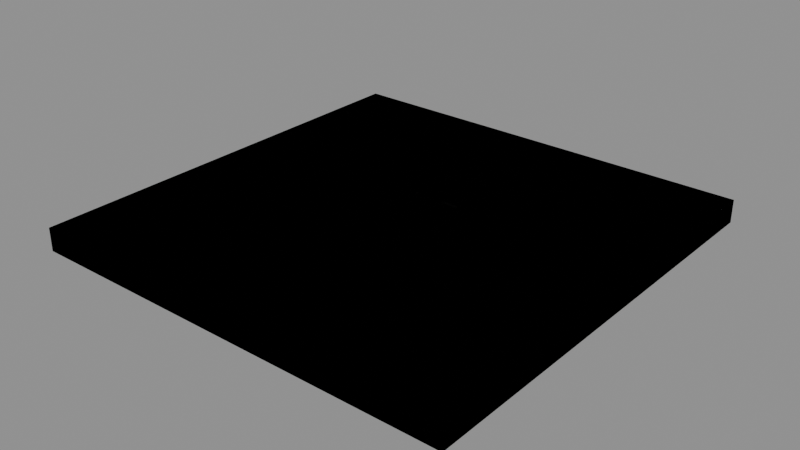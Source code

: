 # Source: Kit_Steel_Floor_Fractured.blend  (saved by Blender 4.2.66; exported with 4.5.12 LTS)
import bpy
from mathutils import Matrix  # noqa: F401  (used for matrix-valued properties, if any)

bpy.ops.wm.read_factory_settings(use_empty=True)
scene = bpy.context.scene
scene.name = 'Scene'

# ---- images (referenced by path relative to the original .blend; pixels are not part of the script)
import os
ASSET_DIR = os.environ.get("B2B_ASSET_DIR", "")  # directory of the original .blend (textures are referenced by path, not embedded)
HERE = os.path.dirname(os.path.abspath(__file__))  # packed textures are extracted next to this script under _unpacked/

def load_image(name, relpath, width, height, colorspace="sRGB"):
    """Load a texture the original file referenced (path relative to the .blend, or extracted next to this script)."""
    p = next((c for c in (os.path.join(HERE, relpath), os.path.join(ASSET_DIR, relpath)) if relpath and os.path.exists(c)), "")
    if p:
        img = bpy.data.images.load(p, check_existing=True)
        img.name = name
    else:  # same state as the original file: an image datablock whose file is absent (Cycles renders it pink)
        img = bpy.data.images.new(name, width, height)
        img.source = "FILE"
        img.filepath = "//" + (relpath or name)
    img.colorspace_settings.name = colorspace
    return img
img_t_palette_256_png = load_image('T_Palette_256.png', 'T_Palette_256.png', 1024, 1024, 'sRGB')
img_t_steel_inner_256_png = load_image('T_Steel_Inner_256.png', 'T_Steel_Inner_256.png', 1024, 1024, 'sRGB')

# ---- materials (node trees are filled in below, after node groups)
mat_m_palette = bpy.data.materials.new('M_Palette')
mat_m_steel_inner = bpy.data.materials.new('M_Steel_Inner')

# ---- material node trees
mat_m_palette.use_nodes = True; mat_m_palette.node_tree.nodes.clear()
_N = mat_m_palette.node_tree.nodes; _L = mat_m_palette.node_tree.links
n0 = _N.new('ShaderNodeBsdfPrincipled'); n0.name = 'Principled BSDF'; n0.location = (10, 300)
n0.inputs[1].default_value = 0.8
n0.inputs[2].default_value = 0.3
n1 = _N.new('ShaderNodeOutputMaterial'); n1.name = 'Material Output'; n1.location = (300, 300)
n2 = _N.new('ShaderNodeTexImage'); n2.name = 'Image Texture'; n2.location = (0, 0)
n2.image = img_t_palette_256_png
n2.interpolation = 'Closest'
_L.new(n0.outputs[0], n1.inputs[0])
_L.new(n2.outputs[0], n0.inputs[0])
n1.is_active_output = True
mat_m_steel_inner.use_nodes = True; mat_m_steel_inner.node_tree.nodes.clear()
_N = mat_m_steel_inner.node_tree.nodes; _L = mat_m_steel_inner.node_tree.links
n0 = _N.new('ShaderNodeBsdfPrincipled'); n0.name = 'Principled BSDF'; n0.location = (10, 300)
n0.inputs[2].default_value = 0.8
n1 = _N.new('ShaderNodeOutputMaterial'); n1.name = 'Material Output'; n1.location = (300, 300)
n2 = _N.new('ShaderNodeTexImage'); n2.name = 'Image Texture'; n2.location = (0, 0)
n2.image = img_t_steel_inner_256_png
n2.interpolation = 'Closest'
_L.new(n0.outputs[0], n1.inputs[0])
_L.new(n2.outputs[0], n0.inputs[0])
n1.is_active_output = True

# ---- meshes
me_kit_steel_floor_frag_01 = bpy.data.meshes.new('Kit_Steel_Floor_frag_01')
me_kit_steel_floor_frag_01.from_pydata([(-0.5574, -0.62, -0.08004), (-0.5574, -0.62, 0.07996), (0.8132, -0.62, -0.08004), (0.8162, -0.62, 0.07996), (0.2988, 0.6715, 0.07996), (0.296, 0.6709, -0.08004), (-0.5574, 0.7862, -0.08004), (-0.5574, 0.7872, 0.07996)], [], [(5, 6, 7, 4), (5, 4, 3, 2), (2, 3, 1, 0), (4, 7, 1, 3), (6, 5, 2, 0), (0, 1, 7, 6)])
me_kit_steel_floor_frag_01.polygons.foreach_set('material_index', [1, 1, 0, 0, 0, 0])
_uv = me_kit_steel_floor_frag_01.uv_layers.new(name='Float2')
_uv.uv.foreach_set('vector', [0.8422, 0.9919, 0.0, 0.1566, 0.1551, 0.0, 1.0, 0.838, 0.9032, 0.0, 1.0, 0.1042, 0.0964, 0.9487, 0.0, 0.8441, 0.125, 0.625, 0.125, 0.625, 0.125, 0.625, 0.125, 0.625, 0.125, 0.625, 0.125, 0.625, 0.125, 0.625, 0.125, 0.625, 0.125, 0.625, 0.125, 0.625, 0.125, 0.625, 0.125, 0.625, 0.125, 0.625, 0.125, 0.625, 0.125, 0.625, 0.125, 0.625])
me_kit_steel_floor_frag_01.materials.append(mat_m_palette)
me_kit_steel_floor_frag_01.materials.append(mat_m_steel_inner)
me_kit_steel_floor_frag_01.update()
me_ucx_kit_steel_floor_frag_01 = bpy.data.meshes.new('UCX_Kit_Steel_Floor_frag_01')
me_ucx_kit_steel_floor_frag_01.from_pydata([(-0.5574, -0.62, -0.08004), (-0.5574, -0.62, 0.07996), (0.8132, -0.62, -0.08004), (0.8162, -0.62, 0.07996), (0.2988, 0.6715, 0.07996), (0.296, 0.6709, -0.08004), (-0.5574, 0.7862, -0.08004), (-0.5574, 0.7872, 0.07996)], [], [(5, 6, 7, 4), (5, 4, 3, 2), (2, 3, 1, 0), (4, 7, 1, 3), (6, 5, 2, 0), (0, 1, 7, 6)])
_uv = me_ucx_kit_steel_floor_frag_01.uv_layers.new(name='Float2')
_uv.uv.foreach_set('vector', [0.8422, 0.9919, 0.0, 0.1566, 0.1551, 0.0, 1.0, 0.838, 0.9032, 0.0, 1.0, 0.1042, 0.0964, 0.9487, 0.0, 0.8441, 0.125, 0.625, 0.125, 0.625, 0.125, 0.625, 0.125, 0.625, 0.125, 0.625, 0.125, 0.625, 0.125, 0.625, 0.125, 0.625, 0.125, 0.625, 0.125, 0.625, 0.125, 0.625, 0.125, 0.625, 0.125, 0.625, 0.125, 0.625, 0.125, 0.625, 0.125, 0.625])
me_ucx_kit_steel_floor_frag_01.update()
me_kit_steel_floor_frag_02 = bpy.data.meshes.new('Kit_Steel_Floor_frag_02')
me_kit_steel_floor_frag_02.from_pydata([(-0.5738, 0.8486, -0.08002), (-0.5738, 0.8486, 0.07998), (0.2824, -0.8599, 0.07998), (0.2796, -0.8605, -0.08002), (0.3459, 0.8486, -0.08002), (0.7603, -0.3532, -0.08002), (-0.5738, -0.7452, -0.08002), (-0.5738, -0.7442, 0.07998), (0.7628, -0.3529, 0.07998), (0.3485, 0.8486, 0.07998)], [], [(6, 7, 1, 0), (8, 5, 4, 9), (0, 4, 5, 3, 6), (3, 5, 8, 2), (0, 1, 9, 4), (9, 1, 7, 2, 8), (3, 2, 7, 6)])
me_kit_steel_floor_frag_02.polygons.foreach_set('material_index', [0, 1, 0, 1, 0, 0, 1])
_uv = me_kit_steel_floor_frag_02.uv_layers.new(name='Float2')
_uv.uv.foreach_set('vector', [0.125, 0.625, 0.125, 0.625, 0.125, 0.625, 0.125, 0.625, 0.1065, 0.9621, 0.0, 0.8492, 0.8937, 0.0, 1.0, 0.1131, 0.125, 0.625, 0.125, 0.625, 0.125, 0.625, 0.125, 0.625, 0.125, 0.625, 0.0, 0.6173, 0.8563, 0.0, 1.0, 0.1944, 0.1442, 0.8113, 0.125, 0.625, 0.125, 0.625, 0.125, 0.625, 0.125, 0.625, 0.125, 0.625, 0.125, 0.625, 0.125, 0.625, 0.125, 0.625, 0.125, 0.625, 0.1578, 0.9919, 0.0, 0.838, 0.8449, 0.0, 1.0, 0.1566])
me_kit_steel_floor_frag_02.materials.append(mat_m_palette)
me_kit_steel_floor_frag_02.materials.append(mat_m_steel_inner)
me_kit_steel_floor_frag_02.update()
me_ucx_kit_steel_floor_frag_02 = bpy.data.meshes.new('UCX_Kit_Steel_Floor_frag_02')
me_ucx_kit_steel_floor_frag_02.from_pydata([(-0.5738, 0.8486, -0.08002), (-0.5738, 0.8486, 0.07998), (0.2824, -0.8599, 0.07998), (0.2796, -0.8605, -0.08002), (0.3459, 0.8486, -0.08002), (0.7603, -0.3532, -0.08002), (-0.5738, -0.7452, -0.08002), (-0.5738, -0.7442, 0.07998), (0.7628, -0.3529, 0.07998), (0.3485, 0.8486, 0.07998)], [], [(6, 7, 1, 0), (8, 5, 4, 9), (0, 4, 5, 3, 6), (3, 5, 8, 2), (0, 1, 9, 4), (9, 1, 7, 2, 8), (3, 2, 7, 6)])
_uv = me_ucx_kit_steel_floor_frag_02.uv_layers.new(name='Float2')
_uv.uv.foreach_set('vector', [0.125, 0.625, 0.125, 0.625, 0.125, 0.625, 0.125, 0.625, 0.1065, 0.9621, 0.0, 0.8492, 0.8937, 0.0, 1.0, 0.1131, 0.125, 0.625, 0.125, 0.625, 0.125, 0.625, 0.125, 0.625, 0.125, 0.625, 0.0, 0.6173, 0.8563, 0.0, 1.0, 0.1944, 0.1442, 0.8113, 0.125, 0.625, 0.125, 0.625, 0.125, 0.625, 0.125, 0.625, 0.125, 0.625, 0.125, 0.625, 0.125, 0.625, 0.125, 0.625, 0.125, 0.625, 0.1578, 0.9919, 0.0, 0.838, 0.8449, 0.0, 1.0, 0.1566])
me_ucx_kit_steel_floor_frag_02.update()
me_kit_steel_floor_frag_03 = bpy.data.meshes.new('Kit_Steel_Floor_frag_03')
me_kit_steel_floor_frag_03.from_pydata([(-0.07213, -1.062, -0.08004), (-0.06556, -1.062, 0.07996), (-0.6516, 0.2295, 0.07996), (-0.6544, 0.2289, -0.08004), (0.7288, 0.2938, 0.07996), (0.7245, 0.2976, -0.08004), (-0.1712, 0.7365, 0.07996), (0.2191, 0.7331, 0.07996), (-0.1372, -1.062, -0.08004), (-0.1342, -1.062, 0.07996), (0.2197, 0.7328, -0.08004), (-0.1736, 0.7362, -0.08004)], [], [(7, 6, 2, 9, 1, 4), (4, 5, 10, 7), (1, 0, 5, 4), (11, 10, 5, 0, 8, 3), (0, 1, 9, 8), (10, 11, 6, 7), (8, 9, 2, 3), (3, 2, 6, 11)])
me_kit_steel_floor_frag_03.polygons.foreach_set('material_index', [0, 1, 1, 0, 0, 1, 1, 1])
_uv = me_kit_steel_floor_frag_03.uv_layers.new(name='Float2')
_uv.uv.foreach_set('vector', [0.125, 0.625, 0.125, 0.625, 0.125, 0.625, 0.125, 0.625, 0.125, 0.625, 0.125, 0.625, 1.0, 0.6421, 0.84, 0.8382, 0.0, 0.2022, 0.1519, 0.0, 0.08133, 0.8734, 0.0, 0.7814, 0.9213, 0.0, 1.0, 0.09417, 0.125, 0.625, 0.125, 0.625, 0.125, 0.625, 0.125, 0.625, 0.125, 0.625, 0.125, 0.625, 0.125, 0.625, 0.125, 0.625, 0.125, 0.625, 0.125, 0.625, 0.7115, 0.9964, 0.0, 0.285, 0.2939, 0.0, 1.0, 0.7061, 1.0, 0.8441, 0.9036, 0.9487, 0.0, 0.1042, 0.09682, 0.0, 1.0, 0.6173, 0.8558, 0.8113, 0.0, 0.1944, 0.1437, 0.0])
me_kit_steel_floor_frag_03.materials.append(mat_m_palette)
me_kit_steel_floor_frag_03.materials.append(mat_m_steel_inner)
me_kit_steel_floor_frag_03.update()
me_ucx_kit_steel_floor_frag_03 = bpy.data.meshes.new('UCX_Kit_Steel_Floor_frag_03')
me_ucx_kit_steel_floor_frag_03.from_pydata([(-0.07213, -1.062, -0.08004), (-0.06556, -1.062, 0.07996), (-0.6516, 0.2295, 0.07996), (-0.6544, 0.2289, -0.08004), (0.7288, 0.2938, 0.07996), (0.7245, 0.2976, -0.08004), (-0.1712, 0.7365, 0.07996), (0.2191, 0.7331, 0.07996), (-0.1372, -1.062, -0.08004), (-0.1342, -1.062, 0.07996), (0.2197, 0.7328, -0.08004), (-0.1736, 0.7362, -0.08004)], [], [(7, 6, 2, 9, 1, 4), (4, 5, 10, 7), (1, 0, 5, 4), (11, 10, 5, 0, 8, 3), (0, 1, 9, 8), (10, 11, 6, 7), (8, 9, 2, 3), (3, 2, 6, 11)])
_uv = me_ucx_kit_steel_floor_frag_03.uv_layers.new(name='Float2')
_uv.uv.foreach_set('vector', [0.125, 0.625, 0.125, 0.625, 0.125, 0.625, 0.125, 0.625, 0.125, 0.625, 0.125, 0.625, 1.0, 0.6421, 0.84, 0.8382, 0.0, 0.2022, 0.1519, 0.0, 0.08133, 0.8734, 0.0, 0.7814, 0.9213, 0.0, 1.0, 0.09417, 0.125, 0.625, 0.125, 0.625, 0.125, 0.625, 0.125, 0.625, 0.125, 0.625, 0.125, 0.625, 0.125, 0.625, 0.125, 0.625, 0.125, 0.625, 0.125, 0.625, 0.7115, 0.9964, 0.0, 0.285, 0.2939, 0.0, 1.0, 0.7061, 1.0, 0.8441, 0.9036, 0.9487, 0.0, 0.1042, 0.09682, 0.0, 1.0, 0.6173, 0.8558, 0.8113, 0.0, 0.1944, 0.1437, 0.0])
me_ucx_kit_steel_floor_frag_03.update()
me_kit_steel_floor_frag_04 = bpy.data.meshes.new('Kit_Steel_Floor_frag_04')
me_kit_steel_floor_frag_04.from_pydata([(-0.7841, 0.4733, -0.07996), (-0.7816, 0.4733, 0.08004), (1.006, 0.4733, -0.07996), (-0.3698, -0.7285, -0.07996), (-0.3673, -0.7282, 0.08004), (1.005, 0.4733, 0.08004), (0.02302, -0.7315, 0.08004), (0.02354, -0.7318, -0.07996)], [], [(0, 2, 7, 3), (7, 2, 5, 6), (3, 4, 1, 0), (3, 7, 6, 4), (5, 1, 4, 6), (0, 1, 5, 2)])
me_kit_steel_floor_frag_04.polygons.foreach_set('material_index', [0, 1, 1, 1, 0, 0])
_uv = me_kit_steel_floor_frag_04.uv_layers.new(name='Float2')
_uv.uv.foreach_set('vector', [0.125, 0.625, 0.125, 0.625, 0.125, 0.625, 0.125, 0.625, 0.0, 0.7197, 0.9262, 0.0, 1.0, 0.09554, 0.07401, 0.815, 1.0, 0.8492, 0.8935, 0.9621, 0.0, 0.1131, 0.1063, 0.0, 1.0, 0.285, 0.2885, 0.9964, 0.0, 0.7061, 0.7061, 0.0, 0.125, 0.625, 0.125, 0.625, 0.125, 0.625, 0.125, 0.625, 0.125, 0.625, 0.125, 0.625, 0.125, 0.625, 0.125, 0.625])
me_kit_steel_floor_frag_04.materials.append(mat_m_palette)
me_kit_steel_floor_frag_04.materials.append(mat_m_steel_inner)
me_kit_steel_floor_frag_04.update()
me_ucx_kit_steel_floor_frag_04 = bpy.data.meshes.new('UCX_Kit_Steel_Floor_frag_04')
me_ucx_kit_steel_floor_frag_04.from_pydata([(-0.7841, 0.4733, -0.07996), (-0.7816, 0.4733, 0.08004), (1.006, 0.4733, -0.07996), (-0.3698, -0.7285, -0.07996), (-0.3673, -0.7282, 0.08004), (1.005, 0.4733, 0.08004), (0.02302, -0.7315, 0.08004), (0.02354, -0.7318, -0.07996)], [], [(0, 2, 7, 3), (7, 2, 5, 6), (3, 4, 1, 0), (3, 7, 6, 4), (5, 1, 4, 6), (0, 1, 5, 2)])
_uv = me_ucx_kit_steel_floor_frag_04.uv_layers.new(name='Float2')
_uv.uv.foreach_set('vector', [0.125, 0.625, 0.125, 0.625, 0.125, 0.625, 0.125, 0.625, 0.0, 0.7197, 0.9262, 0.0, 1.0, 0.09554, 0.07401, 0.815, 1.0, 0.8492, 0.8935, 0.9621, 0.0, 0.1131, 0.1063, 0.0, 1.0, 0.285, 0.2885, 0.9964, 0.0, 0.7061, 0.7061, 0.0, 0.125, 0.625, 0.125, 0.625, 0.125, 0.625, 0.125, 0.625, 0.125, 0.625, 0.125, 0.625, 0.125, 0.625, 0.125, 0.625])
me_ucx_kit_steel_floor_frag_04.update()
me_kit_steel_floor_frag_05 = bpy.data.meshes.new('Kit_Steel_Floor_frag_05')
me_kit_steel_floor_frag_05.from_pydata([(0.6143, -0.581, -0.0799), (0.6143, -0.581, 0.0801), (-0.1491, 0.7749, 0.0801), (-0.1534, 0.7787, -0.0799), (0.6143, 0.6636, -0.0799), (0.6143, 0.6604, 0.0801), (-0.95, -0.581, -0.0799), (-0.9435, -0.581, 0.0801)], [], [(2, 7, 1, 5), (4, 3, 2, 5), (4, 5, 1, 0), (6, 3, 4, 0), (0, 1, 7, 6), (6, 7, 2, 3)])
me_kit_steel_floor_frag_05.polygons.foreach_set('material_index', [0, 1, 0, 0, 0, 1])
_uv = me_kit_steel_floor_frag_05.uv_layers.new(name='Float2')
_uv.uv.foreach_set('vector', [0.125, 0.625, 0.125, 0.625, 0.125, 0.625, 0.125, 0.625, 0.8306, 0.9853, 0.0, 0.1661, 0.174, 0.0, 1.0, 0.8146, 0.125, 0.625, 0.125, 0.625, 0.125, 0.625, 0.125, 0.625, 0.125, 0.625, 0.125, 0.625, 0.125, 0.625, 0.125, 0.625, 0.125, 0.625, 0.125, 0.625, 0.125, 0.625, 0.125, 0.625, 1.0, 0.7814, 0.9187, 0.8734, 0.0, 0.09417, 0.07872, 0.0])
me_kit_steel_floor_frag_05.materials.append(mat_m_palette)
me_kit_steel_floor_frag_05.materials.append(mat_m_steel_inner)
me_kit_steel_floor_frag_05.update()
me_ucx_kit_steel_floor_frag_05 = bpy.data.meshes.new('UCX_Kit_Steel_Floor_frag_05')
me_ucx_kit_steel_floor_frag_05.from_pydata([(0.6143, -0.581, -0.0799), (0.6143, -0.581, 0.0801), (-0.1491, 0.7749, 0.0801), (-0.1534, 0.7787, -0.0799), (0.6143, 0.6636, -0.0799), (0.6143, 0.6604, 0.0801), (-0.95, -0.581, -0.0799), (-0.9435, -0.581, 0.0801)], [], [(2, 7, 1, 5), (4, 3, 2, 5), (4, 5, 1, 0), (6, 3, 4, 0), (0, 1, 7, 6), (6, 7, 2, 3)])
_uv = me_ucx_kit_steel_floor_frag_05.uv_layers.new(name='Float2')
_uv.uv.foreach_set('vector', [0.125, 0.625, 0.125, 0.625, 0.125, 0.625, 0.125, 0.625, 0.8306, 0.9853, 0.0, 0.1661, 0.174, 0.0, 1.0, 0.8146, 0.125, 0.625, 0.125, 0.625, 0.125, 0.625, 0.125, 0.625, 0.125, 0.625, 0.125, 0.625, 0.125, 0.625, 0.125, 0.625, 0.125, 0.625, 0.125, 0.625, 0.125, 0.625, 0.125, 0.625, 1.0, 0.7814, 0.9187, 0.8734, 0.0, 0.09417, 0.07872, 0.0])
me_ucx_kit_steel_floor_frag_05.update()
me_kit_steel_floor_frag_06 = bpy.data.meshes.new('Kit_Steel_Floor_frag_06')
me_kit_steel_floor_frag_06.from_pydata([(-0.307, -0.6718, -0.08003), (0.4608, -0.7901, 0.07997), (0.1696, 0.9685, 0.07997), (0.1704, 0.9685, -0.08003), (-0.8118, -0.2366, -0.08003), (-0.8123, -0.2363, 0.07997), (0.4608, 0.9685, -0.08003), (0.4608, 0.9685, 0.07997), (0.4608, -0.7869, -0.08003), (-0.3027, -0.6756, 0.07997)], [], [(3, 2, 7, 6), (0, 9, 5, 4), (7, 2, 5, 9, 1), (3, 6, 8, 0, 4), (9, 0, 8, 1), (4, 5, 2, 3), (6, 7, 1, 8)])
me_kit_steel_floor_frag_06.polygons.foreach_set('material_index', [0, 1, 0, 0, 1, 1, 0])
_uv = me_kit_steel_floor_frag_06.uv_layers.new(name='Float2')
_uv.uv.foreach_set('vector', [0.125, 0.625, 0.125, 0.625, 0.125, 0.625, 0.125, 0.625, 0.16, 0.8382, 0.0, 0.6421, 0.8481, 0.0, 1.0, 0.2022, 0.125, 0.625, 0.125, 0.625, 0.125, 0.625, 0.125, 0.625, 0.125, 0.625, 0.125, 0.625, 0.125, 0.625, 0.125, 0.625, 0.125, 0.625, 0.125, 0.625, 0.826, 0.0, 1.0, 0.1661, 0.1694, 0.9853, 0.0, 0.8146, 1.0, 0.7197, 0.926, 0.815, 0.0, 0.09554, 0.07378, 0.0, 0.125, 0.625, 0.125, 0.625, 0.125, 0.625, 0.125, 0.625])
me_kit_steel_floor_frag_06.materials.append(mat_m_palette)
me_kit_steel_floor_frag_06.materials.append(mat_m_steel_inner)
me_kit_steel_floor_frag_06.update()
me_ucx_kit_steel_floor_frag_06 = bpy.data.meshes.new('UCX_Kit_Steel_Floor_frag_06')
me_ucx_kit_steel_floor_frag_06.from_pydata([(-0.307, -0.6718, -0.08003), (0.4608, -0.7901, 0.07997), (0.1696, 0.9685, 0.07997), (0.1704, 0.9685, -0.08003), (-0.8118, -0.2366, -0.08003), (-0.8123, -0.2363, 0.07997), (0.4608, 0.9685, -0.08003), (0.4608, 0.9685, 0.07997), (0.4608, -0.7869, -0.08003), (-0.3027, -0.6756, 0.07997)], [], [(3, 2, 7, 6), (0, 9, 5, 4), (7, 2, 5, 9, 1), (3, 6, 8, 0, 4), (9, 0, 8, 1), (4, 5, 2, 3), (6, 7, 1, 8)])
_uv = me_ucx_kit_steel_floor_frag_06.uv_layers.new(name='Float2')
_uv.uv.foreach_set('vector', [0.125, 0.625, 0.125, 0.625, 0.125, 0.625, 0.125, 0.625, 0.16, 0.8382, 0.0, 0.6421, 0.8481, 0.0, 1.0, 0.2022, 0.125, 0.625, 0.125, 0.625, 0.125, 0.625, 0.125, 0.625, 0.125, 0.625, 0.125, 0.625, 0.125, 0.625, 0.125, 0.625, 0.125, 0.625, 0.125, 0.625, 0.826, 0.0, 1.0, 0.1661, 0.1694, 0.9853, 0.0, 0.8146, 1.0, 0.7197, 0.926, 0.815, 0.0, 0.09554, 0.07378, 0.0, 0.125, 0.625, 0.125, 0.625, 0.125, 0.625, 0.125, 0.625])
me_ucx_kit_steel_floor_frag_06.update()

# ---- objects
ob_kit_steel_floor_fractured = bpy.data.objects.new('Kit_Steel_Floor_Fractured', None)
ob_kit_steel_floor_frag_01 = bpy.data.objects.new('Kit_Steel_Floor_frag_01', me_kit_steel_floor_frag_01)
ob_ucx_kit_steel_floor_frag_01 = bpy.data.objects.new('UCX_Kit_Steel_Floor_frag_01', me_ucx_kit_steel_floor_frag_01)
ob_kit_steel_floor_frag_02 = bpy.data.objects.new('Kit_Steel_Floor_frag_02', me_kit_steel_floor_frag_02)
ob_ucx_kit_steel_floor_frag_02 = bpy.data.objects.new('UCX_Kit_Steel_Floor_frag_02', me_ucx_kit_steel_floor_frag_02)
ob_kit_steel_floor_frag_03 = bpy.data.objects.new('Kit_Steel_Floor_frag_03', me_kit_steel_floor_frag_03)
ob_ucx_kit_steel_floor_frag_03 = bpy.data.objects.new('UCX_Kit_Steel_Floor_frag_03', me_ucx_kit_steel_floor_frag_03)
ob_kit_steel_floor_frag_04 = bpy.data.objects.new('Kit_Steel_Floor_frag_04', me_kit_steel_floor_frag_04)
ob_ucx_kit_steel_floor_frag_04 = bpy.data.objects.new('UCX_Kit_Steel_Floor_frag_04', me_ucx_kit_steel_floor_frag_04)
ob_kit_steel_floor_frag_05 = bpy.data.objects.new('Kit_Steel_Floor_frag_05', me_kit_steel_floor_frag_05)
ob_ucx_kit_steel_floor_frag_05 = bpy.data.objects.new('UCX_Kit_Steel_Floor_frag_05', me_ucx_kit_steel_floor_frag_05)
ob_kit_steel_floor_frag_06 = bpy.data.objects.new('Kit_Steel_Floor_frag_06', me_kit_steel_floor_frag_06)
ob_ucx_kit_steel_floor_frag_06 = bpy.data.objects.new('UCX_Kit_Steel_Floor_frag_06', me_ucx_kit_steel_floor_frag_06)
ob_jnt_kit_steel_floor_frag_01__kit_steel_floor_frag_02 = bpy.data.objects.new('JNT_Kit_Steel_Floor_frag_01__Kit_Steel_Floor_frag_02', None)
ob_jnt_kit_steel_floor_frag_01__kit_steel_floor_frag_03 = bpy.data.objects.new('JNT_Kit_Steel_Floor_frag_01__Kit_Steel_Floor_frag_03', None)
ob_jnt_kit_steel_floor_frag_02__kit_steel_floor_frag_03 = bpy.data.objects.new('JNT_Kit_Steel_Floor_frag_02__Kit_Steel_Floor_frag_03', None)
ob_jnt_kit_steel_floor_frag_02__kit_steel_floor_frag_04 = bpy.data.objects.new('JNT_Kit_Steel_Floor_frag_02__Kit_Steel_Floor_frag_04', None)
ob_jnt_kit_steel_floor_frag_03__kit_steel_floor_frag_04 = bpy.data.objects.new('JNT_Kit_Steel_Floor_frag_03__Kit_Steel_Floor_frag_04', None)
ob_jnt_kit_steel_floor_frag_03__kit_steel_floor_frag_05 = bpy.data.objects.new('JNT_Kit_Steel_Floor_frag_03__Kit_Steel_Floor_frag_05', None)
ob_jnt_kit_steel_floor_frag_03__kit_steel_floor_frag_06 = bpy.data.objects.new('JNT_Kit_Steel_Floor_frag_03__Kit_Steel_Floor_frag_06', None)
ob_jnt_kit_steel_floor_frag_04__kit_steel_floor_frag_06 = bpy.data.objects.new('JNT_Kit_Steel_Floor_frag_04__Kit_Steel_Floor_frag_06', None)
ob_jnt_kit_steel_floor_frag_05__kit_steel_floor_frag_06 = bpy.data.objects.new('JNT_Kit_Steel_Floor_frag_05__Kit_Steel_Floor_frag_06', None)
ob_anchor_kit_steel_floor_frag_01 = bpy.data.objects.new('ANCHOR_Kit_Steel_Floor_frag_01', None)
ob_anchor_kit_steel_floor_frag_02 = bpy.data.objects.new('ANCHOR_Kit_Steel_Floor_frag_02', None)
ob_anchor_kit_steel_floor_frag_03 = bpy.data.objects.new('ANCHOR_Kit_Steel_Floor_frag_03', None)
ob_anchor_kit_steel_floor_frag_04 = bpy.data.objects.new('ANCHOR_Kit_Steel_Floor_frag_04', None)
ob_anchor_kit_steel_floor_frag_05 = bpy.data.objects.new('ANCHOR_Kit_Steel_Floor_frag_05', None)
ob_anchor_kit_steel_floor_frag_06 = bpy.data.objects.new('ANCHOR_Kit_Steel_Floor_frag_06', None)

# ---- transforms, parenting, visibility, modifiers, constraints
ob_kit_steel_floor_fractured.location = (0.0, 0.0, 0.0)
ob_kit_steel_floor_fractured.empty_display_size = 0.2
ob_kit_steel_floor_frag_01.parent = ob_kit_steel_floor_fractured
ob_kit_steel_floor_frag_01.location = (-0.9426, -0.88, 0.08004)
ob_ucx_kit_steel_floor_frag_01.parent = ob_kit_steel_floor_fractured
ob_ucx_kit_steel_floor_frag_01.location = (-0.9426, -0.88, 0.08004)
ob_ucx_kit_steel_floor_frag_01.display_type = 'WIRE'
ob_kit_steel_floor_frag_02.parent = ob_kit_steel_floor_fractured
ob_kit_steel_floor_frag_02.location = (-0.9262, 0.6514, 0.08002)
ob_ucx_kit_steel_floor_frag_02.parent = ob_kit_steel_floor_fractured
ob_ucx_kit_steel_floor_frag_02.location = (-0.9262, 0.6514, 0.08002)
ob_ucx_kit_steel_floor_frag_02.display_type = 'WIRE'
ob_kit_steel_floor_frag_03.parent = ob_kit_steel_floor_fractured
ob_kit_steel_floor_frag_03.location = (0.007763, -0.4379, 0.08004)
ob_ucx_kit_steel_floor_frag_03.parent = ob_kit_steel_floor_fractured
ob_ucx_kit_steel_floor_frag_03.location = (0.007763, -0.4379, 0.08004)
ob_ucx_kit_steel_floor_frag_03.display_type = 'WIRE'
ob_kit_steel_floor_frag_04.parent = ob_kit_steel_floor_fractured
ob_kit_steel_floor_frag_04.location = (0.2039, 1.027, 0.07996)
ob_ucx_kit_steel_floor_frag_04.parent = ob_kit_steel_floor_fractured
ob_ucx_kit_steel_floor_frag_04.location = (0.2039, 1.027, 0.07996)
ob_ucx_kit_steel_floor_frag_04.display_type = 'WIRE'
ob_kit_steel_floor_frag_05.parent = ob_kit_steel_floor_fractured
ob_kit_steel_floor_frag_05.location = (0.8857, -0.919, 0.0799)
ob_ucx_kit_steel_floor_frag_05.parent = ob_kit_steel_floor_fractured
ob_ucx_kit_steel_floor_frag_05.location = (0.8857, -0.919, 0.0799)
ob_ucx_kit_steel_floor_frag_05.display_type = 'WIRE'
ob_kit_steel_floor_frag_06.parent = ob_kit_steel_floor_fractured
ob_kit_steel_floor_frag_06.location = (1.039, 0.5315, 0.08003)
ob_ucx_kit_steel_floor_frag_06.parent = ob_kit_steel_floor_fractured
ob_ucx_kit_steel_floor_frag_06.location = (1.039, 0.5315, 0.08003)
ob_ucx_kit_steel_floor_frag_06.display_type = 'WIRE'
ob_jnt_kit_steel_floor_frag_01__kit_steel_floor_frag_02.parent = ob_kit_steel_floor_fractured
ob_jnt_kit_steel_floor_frag_01__kit_steel_floor_frag_02.location = (-1.073, -0.151, 0.08)
ob_jnt_kit_steel_floor_frag_01__kit_steel_floor_frag_02.empty_display_size = 0.1
ob_jnt_kit_steel_floor_frag_01__kit_steel_floor_frag_03.parent = ob_kit_steel_floor_fractured
ob_jnt_kit_steel_floor_frag_01__kit_steel_floor_frag_03.location = (-0.3866, -0.8544, 0.08)
ob_jnt_kit_steel_floor_frag_01__kit_steel_floor_frag_03.empty_display_size = 0.1
ob_jnt_kit_steel_floor_frag_02__kit_steel_floor_frag_03.parent = ob_kit_steel_floor_fractured
ob_jnt_kit_steel_floor_frag_02__kit_steel_floor_frag_03.location = (-0.4049, 0.04479, 0.08)
ob_jnt_kit_steel_floor_frag_02__kit_steel_floor_frag_03.empty_display_size = 0.1
ob_jnt_kit_steel_floor_frag_02__kit_steel_floor_frag_04.parent = ob_kit_steel_floor_fractured
ob_jnt_kit_steel_floor_frag_02__kit_steel_floor_frag_04.location = (-0.3718, 0.8992, 0.08)
ob_jnt_kit_steel_floor_frag_02__kit_steel_floor_frag_04.empty_display_size = 0.1
ob_jnt_kit_steel_floor_frag_03__kit_steel_floor_frag_04.parent = ob_kit_steel_floor_fractured
ob_jnt_kit_steel_floor_frag_03__kit_steel_floor_frag_04.location = (0.03126, 0.2967, 0.08)
ob_jnt_kit_steel_floor_frag_03__kit_steel_floor_frag_04.empty_display_size = 0.1
ob_jnt_kit_steel_floor_frag_03__kit_steel_floor_frag_05.parent = ob_kit_steel_floor_fractured
ob_jnt_kit_steel_floor_frag_03__kit_steel_floor_frag_05.location = (0.3367, -0.8211, 0.08)
ob_jnt_kit_steel_floor_frag_03__kit_steel_floor_frag_05.empty_display_size = 0.1
ob_jnt_kit_steel_floor_frag_03__kit_steel_floor_frag_06.parent = ob_kit_steel_floor_fractured
ob_jnt_kit_steel_floor_frag_03__kit_steel_floor_frag_06.location = (0.4808, 0.07638, 0.08)
ob_jnt_kit_steel_floor_frag_03__kit_steel_floor_frag_06.empty_display_size = 0.1
ob_jnt_kit_steel_floor_frag_04__kit_steel_floor_frag_06.parent = ob_kit_steel_floor_fractured
ob_jnt_kit_steel_floor_frag_04__kit_steel_floor_frag_06.location = (0.7182, 0.8975, 0.08)
ob_jnt_kit_steel_floor_frag_04__kit_steel_floor_frag_06.empty_display_size = 0.1
ob_jnt_kit_steel_floor_frag_05__kit_steel_floor_frag_06.parent = ob_kit_steel_floor_fractured
ob_jnt_kit_steel_floor_frag_05__kit_steel_floor_frag_06.location = (1.117, -0.1996, 0.08)
ob_jnt_kit_steel_floor_frag_05__kit_steel_floor_frag_06.empty_display_size = 0.1
ob_anchor_kit_steel_floor_frag_01.parent = ob_kit_steel_floor_fractured
ob_anchor_kit_steel_floor_frag_01.location = (-0.944, -0.8257, 0.0)
ob_anchor_kit_steel_floor_frag_01.empty_display_size = 0.15
ob_anchor_kit_steel_floor_frag_02.parent = ob_kit_steel_floor_fractured
ob_anchor_kit_steel_floor_frag_02.location = (-0.8785, 0.5991, 0.0)
ob_anchor_kit_steel_floor_frag_02.empty_display_size = 0.15
ob_anchor_kit_steel_floor_frag_03.parent = ob_kit_steel_floor_fractured
ob_anchor_kit_steel_floor_frag_03.location = (-0.00778, -0.4594, 0.0)
ob_anchor_kit_steel_floor_frag_03.empty_display_size = 0.15
ob_anchor_kit_steel_floor_frag_04.parent = ob_kit_steel_floor_fractured
ob_anchor_kit_steel_floor_frag_04.location = (0.1727, 0.8983, 0.0)
ob_anchor_kit_steel_floor_frag_04.empty_display_size = 0.15
ob_anchor_kit_steel_floor_frag_05.parent = ob_kit_steel_floor_fractured
ob_anchor_kit_steel_floor_frag_05.location = (0.917, -0.8489, 0.0)
ob_anchor_kit_steel_floor_frag_05.empty_display_size = 0.15
ob_anchor_kit_steel_floor_frag_06.parent = ob_kit_steel_floor_fractured
ob_anchor_kit_steel_floor_frag_06.location = (1.034, 0.5798, 0.0)
ob_anchor_kit_steel_floor_frag_06.empty_display_size = 0.15

# ---- collection membership
scene.collection.objects.link(ob_kit_steel_floor_fractured)
scene.collection.objects.link(ob_kit_steel_floor_frag_01)
scene.collection.objects.link(ob_ucx_kit_steel_floor_frag_01)
scene.collection.objects.link(ob_kit_steel_floor_frag_02)
scene.collection.objects.link(ob_ucx_kit_steel_floor_frag_02)
scene.collection.objects.link(ob_kit_steel_floor_frag_03)
scene.collection.objects.link(ob_ucx_kit_steel_floor_frag_03)
scene.collection.objects.link(ob_kit_steel_floor_frag_04)
scene.collection.objects.link(ob_ucx_kit_steel_floor_frag_04)
scene.collection.objects.link(ob_kit_steel_floor_frag_05)
scene.collection.objects.link(ob_ucx_kit_steel_floor_frag_05)
scene.collection.objects.link(ob_kit_steel_floor_frag_06)
scene.collection.objects.link(ob_ucx_kit_steel_floor_frag_06)
scene.collection.objects.link(ob_jnt_kit_steel_floor_frag_01__kit_steel_floor_frag_02)
scene.collection.objects.link(ob_jnt_kit_steel_floor_frag_01__kit_steel_floor_frag_03)
scene.collection.objects.link(ob_jnt_kit_steel_floor_frag_02__kit_steel_floor_frag_03)
scene.collection.objects.link(ob_jnt_kit_steel_floor_frag_02__kit_steel_floor_frag_04)
scene.collection.objects.link(ob_jnt_kit_steel_floor_frag_03__kit_steel_floor_frag_04)
scene.collection.objects.link(ob_jnt_kit_steel_floor_frag_03__kit_steel_floor_frag_05)
scene.collection.objects.link(ob_jnt_kit_steel_floor_frag_03__kit_steel_floor_frag_06)
scene.collection.objects.link(ob_jnt_kit_steel_floor_frag_04__kit_steel_floor_frag_06)
scene.collection.objects.link(ob_jnt_kit_steel_floor_frag_05__kit_steel_floor_frag_06)
scene.collection.objects.link(ob_anchor_kit_steel_floor_frag_01)
scene.collection.objects.link(ob_anchor_kit_steel_floor_frag_02)
scene.collection.objects.link(ob_anchor_kit_steel_floor_frag_03)
scene.collection.objects.link(ob_anchor_kit_steel_floor_frag_04)
scene.collection.objects.link(ob_anchor_kit_steel_floor_frag_05)
scene.collection.objects.link(ob_anchor_kit_steel_floor_frag_06)

# ---- scene / render settings (as saved in the file)
scene.frame_start = 1; scene.frame_end = 250; scene.frame_set(1)
scene.render.engine = 'BLENDER_EEVEE_NEXT'
bpy.context.view_layer.update()

# ---- added for rendering (the .blend has no active camera and no usable light): camera, sun + grey world if the file has none
cam_auto = bpy.data.cameras.new('AutoCamera')
cam_auto.lens = 50.0
cam_auto.sensor_width = 36.0
cam_auto.clip_end = 1000.0
ob_auto_camera = bpy.data.objects.new('AutoCamera', cam_auto)
scene.collection.objects.link(ob_auto_camera)
ob_auto_camera.location = (3.92819, -4.71382, 3.22255)
ob_auto_camera.rotation_euler = (1.09748, -7.21219e-08, 0.694738)
scene.camera = ob_auto_camera
light_auto_sun = bpy.data.lights.new('AutoSun', 'SUN')
light_auto_sun.energy = 3.0
light_auto_sun.angle = 0.0523599
ob_auto_sun = bpy.data.objects.new('AutoSun', light_auto_sun)
scene.collection.objects.link(ob_auto_sun)
ob_auto_sun.rotation_euler = (0.872665, 0.174533, 0.523599)
if scene.world is None:
    world_auto = bpy.data.worlds.new('AutoWorld')
    world_auto.color = (0.3, 0.3, 0.3)
    scene.world = world_auto
bpy.context.view_layer.update()
